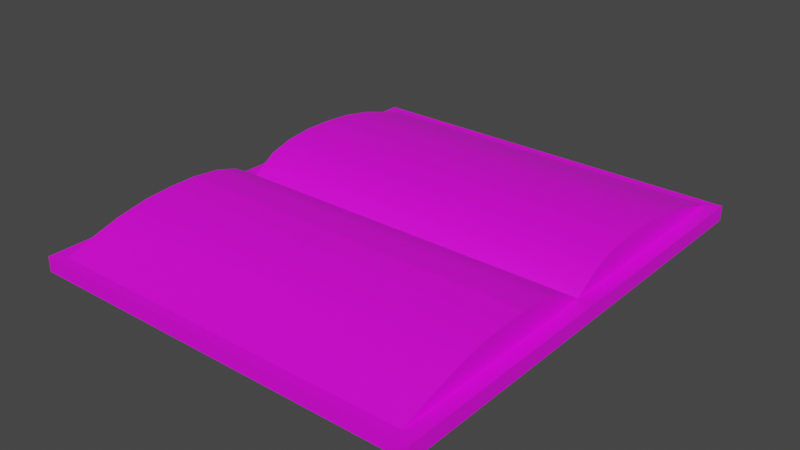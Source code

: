 # Source: writingBook.blend  (saved by Blender 3.4.6; exported with 4.5.12 LTS)
import bpy
from mathutils import Matrix  # noqa: F401  (used for matrix-valued properties, if any)

bpy.ops.wm.read_factory_settings(use_empty=True)
scene = bpy.context.scene
scene.name = 'Scene'

# ---- collections
col_collection = bpy.data.collections.new('Collection'); scene.collection.children.link(col_collection)

# ---- images (referenced by path relative to the original .blend; pixels are not part of the script)
import os
ASSET_DIR = os.environ.get("B2B_ASSET_DIR", "")  # directory of the original .blend (textures are referenced by path, not embedded)
HERE = os.path.dirname(os.path.abspath(__file__))  # packed textures are extracted next to this script under _unpacked/

def load_image(name, relpath, width, height, colorspace="sRGB"):
    """Load a texture the original file referenced (path relative to the .blend, or extracted next to this script)."""
    p = next((c for c in (os.path.join(HERE, relpath), os.path.join(ASSET_DIR, relpath)) if relpath and os.path.exists(c)), "")
    if p:
        img = bpy.data.images.load(p, check_existing=True)
        img.name = name
    else:  # same state as the original file: an image datablock whose file is absent (Cycles renders it pink)
        img = bpy.data.images.new(name, width, height)
        img.source = "FILE"
        img.filepath = "//" + (relpath or name)
    img.colorspace_settings.name = colorspace
    return img
img_petakovatexture_png = load_image('petakovaTexture.png', 'petakovaTexture.png', 1024, 1024, 'sRGB')

# ---- materials (node trees are filled in below, after node groups)
mat_material = bpy.data.materials.new('Material')
mat_material.alpha_threshold = 0.0
mat_material.use_transparent_shadow = False
mat_material.roughness = 0.5
mat_material.line_color = (0.0, 0.0, 0.0, 1.0)

# ---- node groups
ng_auto_smooth = bpy.data.node_groups.new('Auto Smooth', 'GeometryNodeTree')
_s = ng_auto_smooth.interface.new_socket(name='Geometry', in_out='OUTPUT', socket_type='NodeSocketGeometry')
_s = ng_auto_smooth.interface.new_socket(name='Geometry', in_out='INPUT', socket_type='NodeSocketGeometry')
_s = ng_auto_smooth.interface.new_socket(name='Angle', in_out='INPUT', socket_type='NodeSocketFloat')
_s.subtype = 'ANGLE'
_s.min_value = 0.0
_s.max_value = 3.142
ng_auto_smooth.is_modifier = True
_N = ng_auto_smooth.nodes; _L = ng_auto_smooth.links
n0 = _N.new('NodeGroupOutput'); n0.name = 'Group Output'; n0.location = (480, -100)
n1 = _N.new('NodeGroupInput'); n1.name = 'Group Input'; n1.location = (-420, -300)
n2 = _N.new('NodeGroupInput'); n2.name = 'Group Input.001'; n2.location = (-60, -100)
n3 = _N.new('GeometryNodeSetShadeSmooth'); n3.name = 'Set Shade Smooth'; n3.location = (120, -100)
n3.domain = 'EDGE'
n4 = _N.new('GeometryNodeSetShadeSmooth'); n4.name = 'Set Shade Smooth.001'; n4.location = (300, -100)
n5 = _N.new('GeometryNodeInputMeshEdgeAngle'); n5.name = 'Edge Angle'; n5.location = (-420, -220)
n6 = _N.new('GeometryNodeInputEdgeSmooth'); n6.name = 'Is Edge Smooth'; n6.location = (-60, -160)
n7 = _N.new('GeometryNodeInputShadeSmooth'); n7.name = 'Is Face Smooth'; n7.location = (-240, -340)
n8 = _N.new('FunctionNodeBooleanMath'); n8.name = 'Boolean Math'; n8.location = (-60, -220)
n9 = _N.new('FunctionNodeCompare'); n9.name = 'Compare'; n9.location = (-240, -180)
n9.operation = 'LESS_EQUAL'
_L.new(n5.outputs[0], n9.inputs[0])
_L.new(n4.outputs[0], n0.inputs[0])
_L.new(n1.outputs[1], n9.inputs[1])
_L.new(n9.outputs[0], n8.inputs[0])
_L.new(n7.outputs[0], n8.inputs[1])
_L.new(n2.outputs[0], n3.inputs[0])
_L.new(n6.outputs[0], n3.inputs[1])
_L.new(n3.outputs[0], n4.inputs[0])
_L.new(n8.outputs[0], n3.inputs[2])
n0.is_active_output = True

# ---- material node trees
mat_material.use_nodes = True; mat_material.node_tree.nodes.clear()
_N = mat_material.node_tree.nodes; _L = mat_material.node_tree.links
n0 = _N.new('ShaderNodeOutputMaterial'); n0.name = 'Material Output'; n0.location = (300, 300)
n1 = _N.new('ShaderNodeBsdfPrincipled'); n1.name = 'Principled BSDF'; n1.location = (10, 300)
n1.distribution = 'GGX'
n1.subsurface_method = 'RANDOM_WALK_SKIN'
n1.inputs[3].default_value = 1.45
n1.inputs[27].default_value = (0.0, 0.0, 0.0, 1.0)
n1.inputs[28].default_value = 1.0
n2 = _N.new('ShaderNodeTexImage'); n2.name = 'Image Texture'; n2.location = (-280, 280)
n2.image = img_petakovatexture_png
_L.new(n1.outputs[0], n0.inputs[0])
_L.new(n2.outputs[0], n1.inputs[0])
n0.is_active_output = True

# ---- world
world_world = bpy.data.worlds.new('World'); scene.world = world_world
world_world.use_nodes = True; world_world.node_tree.nodes.clear()
_N = world_world.node_tree.nodes; _L = world_world.node_tree.links
n0 = _N.new('ShaderNodeOutputWorld'); n0.name = 'World Output'; n0.location = (300, 300)
n1 = _N.new('ShaderNodeBackground'); n1.name = 'Background'; n1.location = (10, 300)
n1.inputs[0].default_value = (0.05088, 0.05088, 0.05088, 1.0)
_L.new(n1.outputs[0], n0.inputs[0])
n0.is_active_output = True
world_world.color = (0.05088, 0.05088, 0.05088)
world_world.use_sun_shadow = False
world_world.sun_shadow_jitter_overblur = 0.0

# ---- meshes
me_cube = bpy.data.meshes.new('Cube')
me_cube.from_pydata([(1.0, -0.7383, 1.0), (1.0, -0.7383, -1.0), (-1.0, -0.7383, 1.0), (-1.0, -0.7383, -1.0), (-1.0, 0.0, -1.0), (1.0, 0.0, 1.0), (-1.0, 0.0, 1.0), (1.0, 0.0, -1.0), (0.9308, -0.7084, 1.047), (-0.9286, -0.7094, 1.003), (0.9286, 0.0, 1.003), (-1.0, -0.3692, -1.0), (1.0, -0.3692, 1.0), (-1.0, -0.3692, 1.0), (1.0, -0.3692, -1.0), (0.9286, -0.3548, 1.003), (-0.9286, -0.3548, 1.003), (-0.9293, -0.08176, 3.124), (-0.9286, 0.0, 1.003), (0.9279, -0.08176, 3.124), (-0.9292, -0.4261, 4.099), (0.928, -0.4261, 4.099), (-0.9278, -0.53, 3.307), (0.9294, -0.53, 3.307), (-0.9308, -0.6253, 2.078), (0.9264, -0.6253, 2.078), (-0.9298, -0.3331, 4.371), (0.9274, -0.3331, 4.371), (-0.9305, -0.2493, 4.401), (0.9267, -0.2493, 4.401), (-0.9305, -0.1568, 3.994), (0.9267, -0.1568, 3.994), (1.0, 0.7383, 1.0), (1.0, 0.7383, -1.0), (-1.0, 0.7383, 1.0), (-1.0, 0.7383, -1.0), (0.9308, 0.7084, 1.047), (-0.9286, 0.7094, 1.003), (-1.0, 0.3692, -1.0), (1.0, 0.3692, 1.0), (-1.0, 0.3692, 1.0), (1.0, 0.3692, -1.0), (0.9286, 0.3548, 1.003), (-0.9286, 0.3548, 1.003), (-0.9293, 0.08176, 3.124), (0.9279, 0.08176, 3.124), (-0.9292, 0.4261, 4.099), (0.928, 0.4261, 4.099), (-0.9278, 0.53, 3.307), (0.9294, 0.53, 3.307), (-0.9308, 0.6253, 2.078), (0.9264, 0.6253, 2.078), (-0.9298, 0.3331, 4.371), (0.9274, 0.3331, 4.371), (-0.9305, 0.2493, 4.401), (0.9267, 0.2493, 4.401), (-0.9305, 0.1568, 3.994), (0.9267, 0.1568, 3.994)], [], [(1, 0, 2, 3), (11, 14, 1, 3), (14, 12, 0, 1), (11, 13, 6, 4), (15, 10, 19), (12, 5, 10, 15), (13, 2, 9, 16), (2, 0, 8, 9), (6, 13, 16, 18), (0, 12, 15, 8), (18, 16, 17), (3, 2, 13, 11), (7, 5, 12, 14), (4, 7, 14, 11), (10, 18, 17, 19), (23, 22, 24, 25), (21, 20, 22, 23), (25, 24, 9, 8), (20, 21, 27, 26), (26, 27, 29, 28), (28, 29, 31, 30), (30, 31, 19, 17), (19, 31, 15), (31, 29, 15), (29, 27, 15), (27, 21, 15), (21, 23, 15), (23, 25, 15), (15, 25, 8), (33, 35, 34, 32), (38, 35, 33, 41), (41, 33, 32, 39), (38, 4, 6, 40), (42, 45, 10), (39, 42, 10, 5), (40, 43, 37, 34), (34, 37, 36, 32), (6, 18, 43, 40), (32, 36, 42, 39), (18, 44, 43), (35, 38, 40, 34), (7, 41, 39, 5), (4, 38, 41, 7), (10, 45, 44, 18), (49, 51, 50, 48), (47, 49, 48, 46), (51, 36, 37, 50), (46, 52, 53, 47), (52, 54, 55, 53), (54, 56, 57, 55), (56, 44, 45, 57), (45, 42, 57), (57, 42, 55), (55, 42, 53), (53, 42, 47), (47, 42, 49), (49, 42, 51), (42, 36, 51), (17, 16, 30), (30, 16, 28), (26, 28, 16), (20, 26, 16), (22, 20, 16), (24, 22, 16), (9, 24, 16), (44, 56, 43), (56, 54, 43), (52, 43, 54), (46, 43, 52), (48, 43, 46), (50, 43, 48), (50, 37, 43)])
me_cube.polygons.foreach_set('use_smooth', [1, 1, 1, 1, 1, 1, 1, 1, 1, 1, 1, 1, 1, 1, 1, 1, 1, 1, 1, 1, 1, 1, 1, 1, 1, 1, 1, 1, 1, 1, 1, 1, 1, 1, 1, 1, 1, 1, 1, 1, 1, 1, 1, 1, 1, 1, 1, 1, 1, 1, 1, 1, 1, 1, 1, 1, 1, 1, 1, 1, 1, 1, 1, 1, 0, 1, 1, 1, 1, 1, 1, 0])
_uv = me_cube.uv_layers.new(name='UVMap')
_uv.uv.foreach_set('vector', [0.7962, 0.905, 0.7248, 0.905, 0.7248, 0.8336, 0.7962, 0.8336, 0.3644, 0.9963, 0.3644, 0.6707, 0.4775, 0.6707, 0.4775, 0.9963, 0.7962, 0.9181, 0.7247, 0.9182, 0.7248, 0.905, 0.7962, 0.905, 0.7962, 0.8205, 0.7249, 0.8205, 0.7249, 0.8073, 0.7962, 0.8073, 0.06902, 0.3966, 0.05113, 0.4561, 0.05136, 0.4364, 0.7247, 0.9182, 0.7248, 0.9314, 0.7222, 0.9314, 0.7221, 0.9187, 0.7249, 0.8205, 0.7248, 0.8336, 0.7223, 0.8326, 0.7223, 0.8199, 0.7248, 0.8336, 0.7248, 0.905, 0.7228, 0.9025, 0.7238, 0.8362, 0.7249, 0.8073, 0.7249, 0.8205, 0.7223, 0.8199, 0.7223, 0.8073, 0.7248, 0.905, 0.7247, 0.9182, 0.7221, 0.9187, 0.7218, 0.906, 0.07457, 0.4523, 0.07457, 0.517, 0.06058, 0.4672, 0.7962, 0.8336, 0.7248, 0.8336, 0.7249, 0.8205, 0.7962, 0.8205, 0.7962, 0.9313, 0.7248, 0.9314, 0.7247, 0.9182, 0.7962, 0.9181, 0.2513, 0.9963, 0.2513, 0.6707, 0.3644, 0.6707, 0.3644, 0.9963, 0.4665, 0.008994, 0.4544, 0.6069, 0.4232, 0.6163, 0.4209, 0.007218, 0.1757, 0.007001, 0.1802, 0.6072, 0.119, 0.6049, 0.1168, 0.006974, 0.2316, 0.007349, 0.2316, 0.6097, 0.1802, 0.6072, 0.1757, 0.007001, 0.1168, 0.006974, 0.119, 0.6049, 0.05829, 0.5888, 0.02933, 0.003439, 0.2316, 0.6097, 0.2316, 0.007349, 0.2874, 0.00754, 0.2886, 0.6133, 0.2886, 0.6133, 0.2874, 0.00754, 0.3428, 0.00773, 0.345, 0.6168, 0.345, 0.6168, 0.3428, 0.00773, 0.381, 0.007697, 0.3833, 0.6168, 0.3833, 0.6168, 0.381, 0.007697, 0.4209, 0.007218, 0.4232, 0.6163, 0.05136, 0.4364, 0.05251, 0.4085, 0.06902, 0.3966, 0.05251, 0.4085, 0.05349, 0.3851, 0.06902, 0.3966, 0.05349, 0.3851, 0.05415, 0.367, 0.06902, 0.3966, 0.05415, 0.367, 0.05536, 0.3517, 0.06902, 0.3966, 0.05536, 0.3517, 0.05681, 0.3383, 0.06902, 0.3966, 0.05681, 0.3383, 0.05835, 0.3274, 0.06902, 0.3966, 0.06902, 0.3966, 0.05835, 0.3274, 0.06046, 0.313, 0.7962, 0.7096, 0.7962, 0.781, 0.7249, 0.7809, 0.7249, 0.7096, 0.1133, 0.9968, 0.0005751, 0.9968, 0.0005751, 0.6687, 0.1133, 0.6687, 0.7962, 0.9444, 0.7962, 0.9575, 0.7249, 0.9578, 0.7247, 0.9446, 0.7962, 0.7941, 0.7962, 0.8073, 0.7249, 0.8073, 0.7249, 0.7941, 0.06186, 0.2268, 0.04797, 0.1523, 0.06106, 0.1521, 0.7247, 0.9446, 0.7222, 0.944, 0.7222, 0.9314, 0.7248, 0.9314, 0.7249, 0.7941, 0.7223, 0.7946, 0.7223, 0.782, 0.7249, 0.7809, 0.7249, 0.7809, 0.7238, 0.7784, 0.7229, 0.7121, 0.7249, 0.7096, 0.7249, 0.8073, 0.7223, 0.8073, 0.7223, 0.7946, 0.7249, 0.7941, 0.7249, 0.9578, 0.7219, 0.9567, 0.7222, 0.944, 0.7247, 0.9446, 0.05515, 0.1312, 0.04466, 0.1184, 0.05515, 0.07571, 0.7962, 0.781, 0.7962, 0.7941, 0.7249, 0.7941, 0.7249, 0.7809, 0.7962, 0.9313, 0.7962, 0.9444, 0.7247, 0.9446, 0.7248, 0.9314, 0.226, 0.9968, 0.1133, 0.9968, 0.1133, 0.6687, 0.226, 0.6687, 0.4711, 0.0261, 0.521, 0.02427, 0.5052, 0.6031, 0.4555, 0.5982, 0.787, 0.02405, 0.8298, 0.02514, 0.7916, 0.6039, 0.7526, 0.6029, 0.7341, 0.0244, 0.787, 0.02405, 0.7526, 0.6029, 0.7043, 0.6032, 0.8298, 0.02514, 0.8744, 0.02382, 0.8335, 0.6033, 0.7916, 0.6039, 0.7043, 0.6032, 0.6568, 0.6034, 0.6821, 0.0246, 0.7341, 0.0244, 0.6568, 0.6034, 0.6112, 0.6035, 0.6322, 0.02479, 0.6821, 0.0246, 0.6112, 0.6035, 0.559, 0.6046, 0.5775, 0.02475, 0.6322, 0.02479, 0.559, 0.6046, 0.5052, 0.6031, 0.521, 0.02427, 0.5775, 0.02475, 0.04797, 0.1523, 0.06186, 0.2268, 0.04269, 0.1611, 0.04269, 0.1611, 0.06186, 0.2268, 0.04035, 0.1773, 0.04035, 0.1773, 0.06186, 0.2268, 0.04071, 0.1951, 0.04071, 0.1951, 0.06186, 0.2268, 0.04263, 0.2169, 0.04263, 0.2169, 0.06186, 0.2268, 0.04782, 0.2451, 0.04782, 0.2451, 0.06186, 0.2268, 0.05573, 0.2751, 0.06186, 0.2268, 0.06237, 0.3009, 0.05573, 0.2751, 0.06058, 0.4672, 0.07457, 0.517, 0.05484, 0.4809, 0.05484, 0.4809, 0.07457, 0.517, 0.05216, 0.4978, 0.05235, 0.5131, 0.05216, 0.4978, 0.07457, 0.517, 0.05415, 0.53, 0.05235, 0.5131, 0.07457, 0.517, 0.05937, 0.549, 0.05415, 0.53, 0.07457, 0.517, 0.06748, 0.5664, 0.05937, 0.549, 0.07457, 0.517, 0.07457, 0.5817, 0.06748, 0.5664, 0.07457, 0.517, 0.04466, 0.1184, 0.04037, 0.1067, 0.05515, 0.07571, 0.04037, 0.1067, 0.03835, 0.0922, 0.05515, 0.07571, 0.0385, 0.07911, 0.05515, 0.07571, 0.03835, 0.0922, 0.03984, 0.06456, 0.05515, 0.07571, 0.0385, 0.07911, 0.04376, 0.04832, 0.05515, 0.07571, 0.03984, 0.06456, 0.04984, 0.03342, 0.05515, 0.07571, 0.04376, 0.04832, 0.04984, 0.03342, 0.05515, 0.02026, 0.05515, 0.07571])
me_cube.materials.append(mat_material)
me_cube.use_mirror_vertex_groups = False
me_cube.update()

# ---- objects
ob_cube = bpy.data.objects.new('Cube', me_cube)

# ---- transforms, parenting, visibility, modifiers, constraints
ob_cube.location = (0.0, 0.0, 0.0)
ob_cube.scale = (0.6412, 1.0, 0.02396)
ob_cube.lock_rotations_4d = False
ob_cube.empty_display_type = 'ARROWS'
ob_cube.lineart.crease_threshold = 0.0
_m = ob_cube.modifiers.new('Auto Smooth', 'NODES')
_m.node_group = ng_auto_smooth
_gi = [s.identifier for s in ng_auto_smooth.interface.items_tree if s.item_type == 'SOCKET' and s.in_out == 'INPUT']
_m[_gi[1]] = 0.5236  # Angle

# ---- collection membership
col_collection.objects.link(ob_cube)

# ---- scene / render settings (as saved in the file)
scene.frame_start = 1; scene.frame_end = 250; scene.frame_set(191)
scene.render.engine = 'BLENDER_EEVEE_NEXT'
scene.cycles.sampling_pattern = 'TABULATED_SOBOL'
scene.cycles.use_light_tree = False
scene.view_settings.view_transform = 'Filmic'
bpy.context.view_layer.update()

# ---- added for rendering (the .blend has no active camera and no usable light): camera, sun
cam_auto = bpy.data.cameras.new('AutoCamera')
cam_auto.lens = 50.0
cam_auto.sensor_width = 36.0
cam_auto.clip_end = 1000.0
ob_auto_camera = bpy.data.objects.new('AutoCamera', cam_auto)
scene.collection.objects.link(ob_auto_camera)
ob_auto_camera.location = (1.81347, -2.17617, 1.49152)
ob_auto_camera.rotation_euler = (1.09748, -7.21219e-08, 0.694738)
scene.camera = ob_auto_camera
light_auto_sun = bpy.data.lights.new('AutoSun', 'SUN')
light_auto_sun.energy = 3.0
light_auto_sun.angle = 0.0523599
ob_auto_sun = bpy.data.objects.new('AutoSun', light_auto_sun)
scene.collection.objects.link(ob_auto_sun)
ob_auto_sun.rotation_euler = (0.872665, 0.174533, 0.523599)
bpy.context.view_layer.update()

